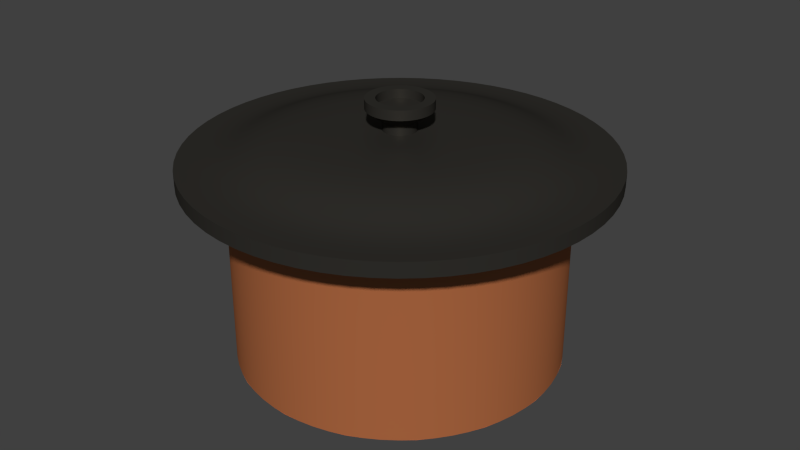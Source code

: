 # Source: ms_pot.blend  (saved by Blender 2.76.0; exported with 4.5.12 LTS)
import bpy
from mathutils import Matrix  # noqa: F401  (used for matrix-valued properties, if any)

bpy.ops.wm.read_factory_settings(use_empty=True)
scene = bpy.context.scene
scene.name = 'Scene'

# ---- collections
col_collection_1 = bpy.data.collections.new('Collection 1'); scene.collection.children.link(col_collection_1)

# ---- materials (node trees are filled in below, after node groups)
mat_topfunten = bpy.data.materials.new('TopfUnten')
mat_topfunten.alpha_threshold = 0.0
mat_topfunten.roughness = 0.5
mat_topfoben = bpy.data.materials.new('TopfOben')
mat_topfoben.alpha_threshold = 0.0
mat_topfoben.roughness = 0.5

# ---- material node trees
mat_topfunten.use_nodes = True; mat_topfunten.node_tree.nodes.clear()
_N = mat_topfunten.node_tree.nodes; _L = mat_topfunten.node_tree.links
n0 = _N.new('ShaderNodeOutputMaterial'); n0.name = 'Material Output'; n0.location = (300, 300)
n1 = _N.new('ShaderNodeBsdfDiffuse'); n1.name = 'Diffuse BSDF'; n1.location = (-34, 436)
n1.inputs[0].default_value = (0.6061, 0.1941, 0.0733, 1.0)
n2 = _N.new('ShaderNodeBsdfAnisotropic'); n2.name = 'Glossy BSDF'; n2.location = (-39, 259)
n2.distribution = 'BECKMANN'
n2.inputs[0].default_value = (0.2821, 0.1771, 0.1049, 1.0)
n2.inputs[1].default_value = 0.4472
n3 = _N.new('ShaderNodeMixShader'); n3.name = 'Mix Shader'; n3.location = (144, 343)
n3.inputs[0].default_value = 0.3455
_L.new(n1.outputs[0], n3.inputs[1])
_L.new(n3.outputs[0], n0.inputs[0])
_L.new(n2.outputs[0], n3.inputs[2])
n0.is_active_output = True
mat_topfoben.use_nodes = True; mat_topfoben.node_tree.nodes.clear()
_N = mat_topfoben.node_tree.nodes; _L = mat_topfoben.node_tree.links
n0 = _N.new('ShaderNodeOutputMaterial'); n0.name = 'Material Output'; n0.location = (300, 300)
n1 = _N.new('ShaderNodeBsdfDiffuse'); n1.name = 'Diffuse BSDF'; n1.location = (-62, 445)
n1.inputs[0].default_value = (0.03667, 0.03431, 0.02979, 1.0)
n2 = _N.new('ShaderNodeMixShader'); n2.name = 'Mix Shader'; n2.location = (128, 399)
n2.inputs[0].default_value = 0.2909
n3 = _N.new('ShaderNodeBsdfAnisotropic'); n3.name = 'Glossy BSDF'; n3.location = (-53, 264)
n3.distribution = 'BECKMANN'
n3.inputs[0].default_value = (0.1299, 0.12, 0.1016, 1.0)
n3.inputs[1].default_value = 0.4472
_L.new(n1.outputs[0], n2.inputs[1])
_L.new(n2.outputs[0], n0.inputs[0])
_L.new(n3.outputs[0], n2.inputs[2])
n0.is_active_output = True

# ---- world
world_world = bpy.data.worlds.new('World'); scene.world = world_world
world_world.color = (0.05088, 0.05088, 0.05088)
world_world.use_sun_shadow = False
world_world.sun_shadow_jitter_overblur = 0.0
world_world.cycles.sampling_method = 'MANUAL'
world_world.cycles.sample_map_resolution = 256

# ---- meshes
me_circle = bpy.data.meshes.new('Circle')
me_circle.from_pydata([(0.0, 1.0, 0.0), (-0.3827, 0.9239, 0.0), (-0.7071, 0.7071, 0.0), (-0.9239, 0.3827, 0.0), (-1.0, -4.371e-08, 0.0), (-0.9239, -0.3827, 0.0), (-0.7071, -0.7071, 0.0), (-0.3827, -0.9239, 0.0), (-1.51e-07, -1.0, 0.0), (0.3827, -0.9239, 0.0), (0.7071, -0.7071, 0.0), (0.9239, -0.3827, 0.0), (1.0, 1.192e-08, 0.0), (0.9239, 0.3827, 0.0), (0.7071, 0.7071, 0.0), (0.3827, 0.9239, 0.0), (0.0, 1.0, 1.131), (-0.3827, 0.9239, 1.131), (-0.7071, 0.7071, 1.131), (-0.9239, 0.3827, 1.131), (-1.0, -4.371e-08, 1.131), (-0.9239, -0.3827, 1.131), (-0.7071, -0.7071, 1.131), (-0.3827, -0.9239, 1.131), (-1.51e-07, -1.0, 1.131), (0.3827, -0.9239, 1.131), (0.7071, -0.7071, 1.131), (0.9239, -0.3827, 1.131), (1.0, 1.192e-08, 1.131), (0.9239, 0.3827, 1.131), (0.7071, 0.7071, 1.131), (0.3827, 0.9239, 1.131), (1.01e-08, 1.271, 1.131), (-0.4864, 1.174, 1.131), (-0.8988, 0.8988, 1.131), (-1.174, 0.4864, 1.131), (-1.271, -5.859e-08, 1.131), (-1.174, -0.4864, 1.131), (-0.8988, -0.8988, 1.131), (-0.4864, -1.174, 1.131), (-1.818e-07, -1.271, 1.131), (0.4864, -1.174, 1.131), (0.8988, -0.8988, 1.131), (1.174, -0.4864, 1.131), (1.271, 1.213e-08, 1.131), (1.174, 0.4864, 1.131), (0.8988, 0.8988, 1.131), (0.4864, 1.174, 1.131), (1.01e-08, 1.271, 1.218), (-0.4864, 1.174, 1.218), (-0.8988, 0.8988, 1.218), (-1.174, 0.4864, 1.218), (-1.271, -5.859e-08, 1.218), (-1.174, -0.4864, 1.218), (-0.8988, -0.8988, 1.218), (-0.4864, -1.174, 1.218), (-1.818e-07, -1.271, 1.218), (0.4864, -1.174, 1.218), (0.8988, -0.8988, 1.218), (1.174, -0.4864, 1.218), (1.271, 1.213e-08, 1.218), (1.174, 0.4864, 1.218), (0.8988, 0.8988, 1.218), (0.4864, 1.174, 1.218), (-1.012e-08, 0.9974, 1.218), (-0.3817, 0.9215, 1.218), (-0.7053, 0.7053, 1.218), (-0.9215, 0.3817, 1.218), (-0.9974, -4.598e-08, 1.218), (-0.9215, -0.3817, 1.218), (-0.7053, -0.7053, 1.218), (-0.3817, -0.9215, 1.218), (-1.607e-07, -0.9974, 1.218), (0.3817, -0.9215, 1.218), (0.7053, -0.7053, 1.218), (0.9215, -0.3817, 1.218), (0.9974, 9.517e-09, 1.218), (0.9215, 0.3817, 1.218), (0.7053, 0.7053, 1.218), (0.3817, 0.9215, 1.218), (-2.074e-08, 0.7751, 1.364), (-0.2966, 0.7161, 1.364), (-0.5481, 0.5481, 1.364), (-0.7161, 0.2966, 1.364), (-0.7751, -3.324e-08, 1.364), (-0.7161, -0.2966, 1.364), (-0.5481, -0.5481, 1.364), (-0.2966, -0.7161, 1.364), (-1.378e-07, -0.7751, 1.364), (0.2966, -0.7161, 1.364), (0.5481, -0.5481, 1.364), (0.7161, -0.2966, 1.364), (0.7751, 9.887e-09, 1.364), (0.7161, 0.2966, 1.364), (0.5481, 0.5481, 1.364), (0.2966, 0.7161, 1.364), (-3.993e-08, 0.1021, 1.364), (-0.03908, 0.09435, 1.364), (-0.07221, 0.07221, 1.364), (-0.09435, 0.03908, 1.364), (-0.1021, 5.324e-09, 1.364), (-0.09435, -0.03908, 1.364), (-0.07221, -0.07221, 1.364), (-0.03908, -0.09435, 1.364), (-5.535e-08, -0.1021, 1.364), (0.03908, -0.09435, 1.364), (0.07221, -0.07221, 1.364), (0.09435, -0.03908, 1.364), (0.1021, 1.101e-08, 1.364), (0.09435, 0.03908, 1.364), (0.07221, 0.07221, 1.364), (0.03908, 0.09435, 1.364), (-3.993e-08, 0.1021, 1.417), (-0.03908, 0.09435, 1.417), (-0.07221, 0.07221, 1.417), (-0.09435, 0.03908, 1.417), (-0.1021, 5.324e-09, 1.417), (-0.09435, -0.03908, 1.417), (-0.07221, -0.07221, 1.417), (-0.03908, -0.09435, 1.417), (-5.535e-08, -0.1021, 1.417), (0.03908, -0.09435, 1.417), (0.07221, -0.07221, 1.417), (0.09435, -0.03908, 1.417), (0.1021, 1.101e-08, 1.417), (0.09435, 0.03908, 1.417), (0.07221, 0.07221, 1.417), (0.03908, 0.09435, 1.417), (-2.469e-08, 0.1997, 1.487), (-0.07641, 0.1845, 1.487), (-0.1412, 0.1412, 1.487), (-0.1845, 0.07641, 1.487), (-0.1997, 6.243e-10, 1.487), (-0.1845, -0.07641, 1.487), (-0.1412, -0.1412, 1.487), (-0.07641, -0.1845, 1.487), (-5.484e-08, -0.1997, 1.487), (0.07641, -0.1845, 1.487), (0.1412, -0.1412, 1.487), (0.1845, -0.07641, 1.487), (0.1997, 1.173e-08, 1.487), (0.1845, 0.07641, 1.487), (0.1412, 0.1412, 1.487), (0.07641, 0.1845, 1.487), (-2.469e-08, 0.1997, 1.546), (-0.07641, 0.1845, 1.546), (-0.1412, 0.1412, 1.546), (-0.1845, 0.07641, 1.546), (-0.1997, 6.243e-10, 1.546), (-0.1845, -0.07641, 1.546), (-0.1412, -0.1412, 1.546), (-0.07641, -0.1845, 1.546), (-5.484e-08, -0.1997, 1.546), (0.07641, -0.1845, 1.546), (0.1412, -0.1412, 1.546), (0.1845, -0.07641, 1.546), (0.1997, 1.173e-08, 1.546), (0.1845, 0.07641, 1.546), (0.1412, 0.1412, 1.546), (0.07641, 0.1845, 1.546), (-3.152e-08, 0.1373, 1.546), (-0.05255, 0.1269, 1.546), (-0.0971, 0.0971, 1.546), (-0.1269, 0.05255, 1.546), (-0.1373, 4.501e-09, 1.546), (-0.1269, -0.05255, 1.546), (-0.0971, -0.0971, 1.546), (-0.05255, -0.1269, 1.546), (-5.226e-08, -0.1373, 1.546), (0.05255, -0.1269, 1.546), (0.0971, -0.0971, 1.546), (0.1269, -0.05255, 1.546), (0.1373, 1.214e-08, 1.546), (0.1269, 0.05255, 1.546), (0.0971, 0.0971, 1.546), (0.05255, 0.1269, 1.546), (-3.152e-08, 0.1373, 1.493), (-0.05255, 0.1269, 1.493), (-0.0971, 0.0971, 1.493), (-0.1269, 0.05255, 1.493), (-0.1373, 4.501e-09, 1.493), (-0.1269, -0.05255, 1.493), (-0.0971, -0.0971, 1.493), (-0.05255, -0.1269, 1.493), (-5.226e-08, -0.1373, 1.493), (0.05255, -0.1269, 1.493), (0.0971, -0.0971, 1.493), (0.1269, -0.05255, 1.493), (0.1373, 1.214e-08, 1.493), (0.1269, 0.05255, 1.493), (0.0971, 0.0971, 1.493), (0.05255, 0.1269, 1.493)], [], [(1, 0, 15, 14, 13, 12, 11, 10, 9, 8, 7, 6, 5, 4, 3, 2), (17, 18, 34, 33), (7, 23, 22, 6), (5, 21, 20, 4), (0, 16, 31, 15), (3, 19, 18, 2), (14, 30, 29, 13), (1, 17, 16, 0), (12, 28, 27, 11), (10, 26, 25, 9), (8, 24, 23, 7), (6, 22, 21, 5), (4, 20, 19, 3), (15, 31, 30, 14), (2, 18, 17, 1), (13, 29, 28, 12), (11, 27, 26, 10), (9, 25, 24, 8), (28, 29, 45, 44), (26, 27, 43, 42), (24, 25, 41, 40), (22, 23, 39, 38), (20, 21, 37, 36), (31, 16, 32, 47), (18, 19, 35, 34), (29, 30, 46, 45), (16, 17, 33, 32), (27, 28, 44, 43), (25, 26, 42, 41), (23, 24, 40, 39), (21, 22, 38, 37), (19, 20, 36, 35), (30, 31, 47, 46), (34, 35, 51, 50), (45, 46, 62, 61), (32, 33, 49, 48), (43, 44, 60, 59), (41, 42, 58, 57), (39, 40, 56, 55), (37, 38, 54, 53), (35, 36, 52, 51), (46, 47, 63, 62), (33, 34, 50, 49), (44, 45, 61, 60), (42, 43, 59, 58), (40, 41, 57, 56), (38, 39, 55, 54), (36, 37, 53, 52), (47, 32, 48, 63), (51, 52, 68, 67), (62, 63, 79, 78), (49, 50, 66, 65), (60, 61, 77, 76), (58, 59, 75, 74), (56, 57, 73, 72), (54, 55, 71, 70), (52, 53, 69, 68), (63, 48, 64, 79), (50, 51, 67, 66), (61, 62, 78, 77), (48, 49, 65, 64), (59, 60, 76, 75), (57, 58, 74, 73), (55, 56, 72, 71), (53, 54, 70, 69), (68, 69, 85, 84), (79, 64, 80, 95), (66, 67, 83, 82), (77, 78, 94, 93), (64, 65, 81, 80), (75, 76, 92, 91), (73, 74, 90, 89), (71, 72, 88, 87), (69, 70, 86, 85), (67, 68, 84, 83), (78, 79, 95, 94), (65, 66, 82, 81), (76, 77, 93, 92), (74, 75, 91, 90), (72, 73, 89, 88), (70, 71, 87, 86), (85, 86, 102, 101), (83, 84, 100, 99), (94, 95, 111, 110), (81, 82, 98, 97), (92, 93, 109, 108), (90, 91, 107, 106), (88, 89, 105, 104), (86, 87, 103, 102), (84, 85, 101, 100), (95, 80, 96, 111), (82, 83, 99, 98), (93, 94, 110, 109), (80, 81, 97, 96), (91, 92, 108, 107), (89, 90, 106, 105), (87, 88, 104, 103), (102, 103, 119, 118), (100, 101, 117, 116), (111, 96, 112, 127), (98, 99, 115, 114), (109, 110, 126, 125), (96, 97, 113, 112), (107, 108, 124, 123), (105, 106, 122, 121), (103, 104, 120, 119), (101, 102, 118, 117), (99, 100, 116, 115), (110, 111, 127, 126), (97, 98, 114, 113), (108, 109, 125, 124), (106, 107, 123, 122), (104, 105, 121, 120), (119, 120, 136, 135), (117, 118, 134, 133), (115, 116, 132, 131), (126, 127, 143, 142), (113, 114, 130, 129), (124, 125, 141, 140), (122, 123, 139, 138), (120, 121, 137, 136), (118, 119, 135, 134), (116, 117, 133, 132), (127, 112, 128, 143), (114, 115, 131, 130), (125, 126, 142, 141), (112, 113, 129, 128), (123, 124, 140, 139), (121, 122, 138, 137), (136, 137, 153, 152), (134, 135, 151, 150), (132, 133, 149, 148), (143, 128, 144, 159), (130, 131, 147, 146), (141, 142, 158, 157), (128, 129, 145, 144), (139, 140, 156, 155), (137, 138, 154, 153), (135, 136, 152, 151), (133, 134, 150, 149), (131, 132, 148, 147), (142, 143, 159, 158), (129, 130, 146, 145), (140, 141, 157, 156), (138, 139, 155, 154), (153, 154, 170, 169), (151, 152, 168, 167), (149, 150, 166, 165), (147, 148, 164, 163), (158, 159, 175, 174), (145, 146, 162, 161), (156, 157, 173, 172), (154, 155, 171, 170), (152, 153, 169, 168), (150, 151, 167, 166), (148, 149, 165, 164), (159, 144, 160, 175), (146, 147, 163, 162), (157, 158, 174, 173), (144, 145, 161, 160), (155, 156, 172, 171), (170, 171, 187, 186), (168, 169, 185, 184), (166, 167, 183, 182), (164, 165, 181, 180), (175, 160, 176, 191), (162, 163, 179, 178), (173, 174, 190, 189), (160, 161, 177, 176), (171, 172, 188, 187), (169, 170, 186, 185), (167, 168, 184, 183), (165, 166, 182, 181), (163, 164, 180, 179), (174, 175, 191, 190), (161, 162, 178, 177), (172, 173, 189, 188), (177, 178, 179, 180, 181, 182, 183, 184, 185, 186, 187, 188, 189, 190, 191, 176)])
me_circle.polygons.foreach_set('use_smooth', [True] * 178)
me_circle.polygons.foreach_set('material_index', [0, 1, 0, 0, 0, 0, 0, 0, 0, 0, 0, 0, 0, 0, 0, 0, 0, 0, 1, 1, 1, 1, 1, 1, 1, 1, 1, 1, 1, 1, 1, 1, 1, 1, 1, 1, 1, 1, 1, 1, 1, 1, 1, 1, 1, 1, 1, 1, 1, 1, 1, 1, 1, 1, 1, 1, 1, 1, 1, 1, 1, 1, 1, 1, 1, 1, 1, 1, 1, 1, 1, 1, 1, 1, 1, 1, 1, 1, 1, 1, 1, 1, 1, 1, 1, 1, 1, 1, 1, 1, 1, 1, 1, 1, 1, 1, 1, 1, 1, 1, 1, 1, 1, 1, 1, 1, 1, 1, 1, 1, 1, 1, 1, 1, 1, 1, 1, 1, 1, 1, 1, 1, 1, 1, 1, 1, 1, 1, 1, 1, 1, 1, 1, 1, 1, 1, 1, 1, 1, 1, 1, 1, 1, 1, 1, 1, 1, 1, 1, 1, 1, 1, 1, 1, 1, 1, 1, 1, 1, 1, 1, 1, 1, 1, 1, 1, 1, 1, 1, 1, 1, 1, 1, 1, 1, 1, 1, 1])
me_circle.materials.append(mat_topfunten)
me_circle.materials.append(mat_topfoben)
me_circle.use_remesh_preserve_volume = False
me_circle.use_remesh_preserve_attributes = False
me_circle.use_mirror_vertex_groups = False
me_circle.update()

# ---- objects
ob_circle = bpy.data.objects.new('Circle', me_circle)

# ---- transforms, parenting, visibility, modifiers, constraints
ob_circle.location = (0.0, 0.0, 0.0)
ob_circle.lineart.crease_threshold = 0.0
_m = ob_circle.modifiers.new('EdgeSplit', 'EDGE_SPLIT')
_m.split_angle = 0.6632
_m = ob_circle.modifiers.new('Subsurf', 'SUBSURF')
_m.uv_smooth = 'PRESERVE_CORNERS'
_m.quality = 2
_m.show_only_control_edges = False

# ---- collection membership
col_collection_1.objects.link(ob_circle)

# ---- scene / render settings (as saved in the file)
scene.frame_start = 1; scene.frame_end = 250; scene.frame_set(1)
scene.render.engine = 'CYCLES'
scene.render.resolution_percentage = 50
scene.render.dither_intensity = 0.0
scene.cycles.use_denoising = False
scene.cycles.samples = 10
scene.cycles.sampling_pattern = 'TABULATED_SOBOL'
scene.cycles.light_sampling_threshold = 0.0
scene.cycles.use_adaptive_sampling = False
scene.cycles.use_light_tree = False
scene.cycles.blur_glossy = 0.0
scene.cycles.pixel_filter_type = 'GAUSSIAN'
scene.cycles.sample_clamp_indirect = 0.0
scene.view_settings.view_transform = 'Standard'
bpy.context.view_layer.update()

# ---- added for rendering (the .blend has no active camera and no usable light): camera, sun
cam_auto = bpy.data.cameras.new('AutoCamera')
cam_auto.lens = 50.0
cam_auto.sensor_width = 36.0
cam_auto.clip_end = 1000.0
ob_auto_camera = bpy.data.objects.new('AutoCamera', cam_auto)
scene.collection.objects.link(ob_auto_camera)
ob_auto_camera.location = (3.62063, -4.34475, 3.66934)
ob_auto_camera.rotation_euler = (1.09748, -7.21219e-08, 0.694738)
scene.camera = ob_auto_camera
light_auto_sun = bpy.data.lights.new('AutoSun', 'SUN')
light_auto_sun.energy = 3.0
light_auto_sun.angle = 0.0523599
ob_auto_sun = bpy.data.objects.new('AutoSun', light_auto_sun)
scene.collection.objects.link(ob_auto_sun)
ob_auto_sun.rotation_euler = (0.872665, 0.174533, 0.523599)
bpy.context.view_layer.update()
